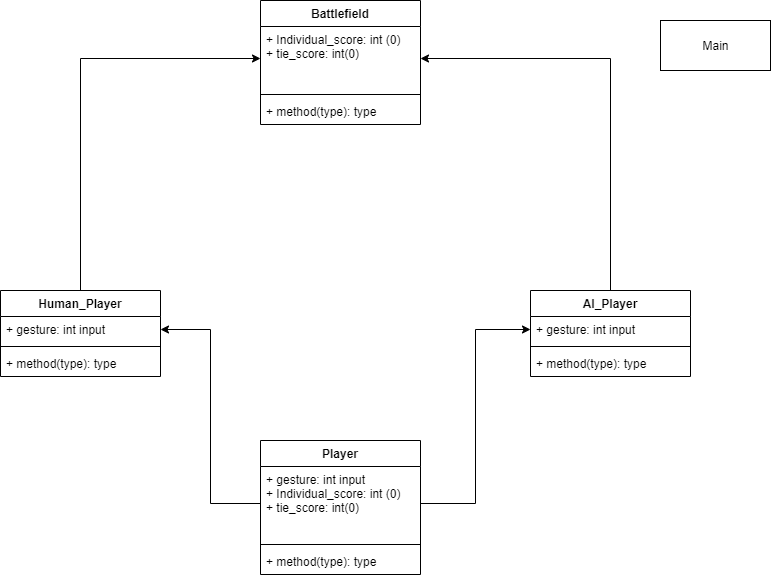

The diagram above was exported from draw.io. Its source (the exported page's mxGraphModel, read from the mxfile embedded in the PNG):
<mxGraphModel dx="1126" dy="790" grid="1" gridSize="10" guides="1" tooltips="1" connect="1" arrows="1" fold="1" page="1" pageScale="1" pageWidth="850" pageHeight="1100" math="0" shadow="0">
  <root>
    <mxCell id="0" />
    <mxCell id="1" parent="0" />
    <mxCell id="2" value="Main&lt;br&gt;" style="html=1;" vertex="1" parent="1">
      <mxGeometry x="740" y="100" width="110" height="50" as="geometry" />
    </mxCell>
    <mxCell id="3" value="Player" style="swimlane;fontStyle=1;align=center;verticalAlign=top;childLayout=stackLayout;horizontal=1;startSize=26;horizontalStack=0;resizeParent=1;resizeParentMax=0;resizeLast=0;collapsible=1;marginBottom=0;" vertex="1" parent="1">
      <mxGeometry x="340" y="520" width="160" height="134" as="geometry" />
    </mxCell>
    <mxCell id="4" value="+ gesture: int input&#10;+ Individual_score: int (0)&#10;+ tie_score: int(0)&#10;" style="text;strokeColor=none;fillColor=none;align=left;verticalAlign=top;spacingLeft=4;spacingRight=4;overflow=hidden;rotatable=0;points=[[0,0.5],[1,0.5]];portConstraint=eastwest;" vertex="1" parent="3">
      <mxGeometry y="26" width="160" height="74" as="geometry" />
    </mxCell>
    <mxCell id="5" value="" style="line;strokeWidth=1;fillColor=none;align=left;verticalAlign=middle;spacingTop=-1;spacingLeft=3;spacingRight=3;rotatable=0;labelPosition=right;points=[];portConstraint=eastwest;" vertex="1" parent="3">
      <mxGeometry y="100" width="160" height="8" as="geometry" />
    </mxCell>
    <mxCell id="6" value="+ method(type): type" style="text;strokeColor=none;fillColor=none;align=left;verticalAlign=top;spacingLeft=4;spacingRight=4;overflow=hidden;rotatable=0;points=[[0,0.5],[1,0.5]];portConstraint=eastwest;" vertex="1" parent="3">
      <mxGeometry y="108" width="160" height="26" as="geometry" />
    </mxCell>
    <mxCell id="7" value="Battlefield" style="swimlane;fontStyle=1;align=center;verticalAlign=top;childLayout=stackLayout;horizontal=1;startSize=26;horizontalStack=0;resizeParent=1;resizeParentMax=0;resizeLast=0;collapsible=1;marginBottom=0;" vertex="1" parent="1">
      <mxGeometry x="340" y="80" width="160" height="124" as="geometry" />
    </mxCell>
    <mxCell id="8" value="+ Individual_score: int (0)&#10;+ tie_score: int(0)" style="text;strokeColor=none;fillColor=none;align=left;verticalAlign=top;spacingLeft=4;spacingRight=4;overflow=hidden;rotatable=0;points=[[0,0.5],[1,0.5]];portConstraint=eastwest;" vertex="1" parent="7">
      <mxGeometry y="26" width="160" height="64" as="geometry" />
    </mxCell>
    <mxCell id="9" value="" style="line;strokeWidth=1;fillColor=none;align=left;verticalAlign=middle;spacingTop=-1;spacingLeft=3;spacingRight=3;rotatable=0;labelPosition=right;points=[];portConstraint=eastwest;" vertex="1" parent="7">
      <mxGeometry y="90" width="160" height="8" as="geometry" />
    </mxCell>
    <mxCell id="10" value="+ method(type): type" style="text;strokeColor=none;fillColor=none;align=left;verticalAlign=top;spacingLeft=4;spacingRight=4;overflow=hidden;rotatable=0;points=[[0,0.5],[1,0.5]];portConstraint=eastwest;" vertex="1" parent="7">
      <mxGeometry y="98" width="160" height="26" as="geometry" />
    </mxCell>
    <mxCell id="22" style="edgeStyle=orthogonalEdgeStyle;rounded=0;orthogonalLoop=1;jettySize=auto;html=1;exitX=0.5;exitY=0;exitDx=0;exitDy=0;entryX=0;entryY=0.5;entryDx=0;entryDy=0;" edge="1" parent="1" source="11" target="8">
      <mxGeometry relative="1" as="geometry" />
    </mxCell>
    <mxCell id="11" value="Human_Player" style="swimlane;fontStyle=1;align=center;verticalAlign=top;childLayout=stackLayout;horizontal=1;startSize=26;horizontalStack=0;resizeParent=1;resizeParentMax=0;resizeLast=0;collapsible=1;marginBottom=0;" vertex="1" parent="1">
      <mxGeometry x="80" y="370" width="160" height="86" as="geometry" />
    </mxCell>
    <mxCell id="12" value="+ gesture: int input" style="text;strokeColor=none;fillColor=none;align=left;verticalAlign=top;spacingLeft=4;spacingRight=4;overflow=hidden;rotatable=0;points=[[0,0.5],[1,0.5]];portConstraint=eastwest;" vertex="1" parent="11">
      <mxGeometry y="26" width="160" height="26" as="geometry" />
    </mxCell>
    <mxCell id="13" value="" style="line;strokeWidth=1;fillColor=none;align=left;verticalAlign=middle;spacingTop=-1;spacingLeft=3;spacingRight=3;rotatable=0;labelPosition=right;points=[];portConstraint=eastwest;" vertex="1" parent="11">
      <mxGeometry y="52" width="160" height="8" as="geometry" />
    </mxCell>
    <mxCell id="14" value="+ method(type): type" style="text;strokeColor=none;fillColor=none;align=left;verticalAlign=top;spacingLeft=4;spacingRight=4;overflow=hidden;rotatable=0;points=[[0,0.5],[1,0.5]];portConstraint=eastwest;" vertex="1" parent="11">
      <mxGeometry y="60" width="160" height="26" as="geometry" />
    </mxCell>
    <mxCell id="21" style="edgeStyle=orthogonalEdgeStyle;rounded=0;orthogonalLoop=1;jettySize=auto;html=1;exitX=0.5;exitY=0;exitDx=0;exitDy=0;entryX=1;entryY=0.5;entryDx=0;entryDy=0;" edge="1" parent="1" source="15" target="8">
      <mxGeometry relative="1" as="geometry" />
    </mxCell>
    <mxCell id="15" value="AI_Player" style="swimlane;fontStyle=1;align=center;verticalAlign=top;childLayout=stackLayout;horizontal=1;startSize=26;horizontalStack=0;resizeParent=1;resizeParentMax=0;resizeLast=0;collapsible=1;marginBottom=0;" vertex="1" parent="1">
      <mxGeometry x="610" y="370" width="160" height="86" as="geometry" />
    </mxCell>
    <mxCell id="16" value="+ gesture: int input" style="text;strokeColor=none;fillColor=none;align=left;verticalAlign=top;spacingLeft=4;spacingRight=4;overflow=hidden;rotatable=0;points=[[0,0.5],[1,0.5]];portConstraint=eastwest;" vertex="1" parent="15">
      <mxGeometry y="26" width="160" height="26" as="geometry" />
    </mxCell>
    <mxCell id="17" value="" style="line;strokeWidth=1;fillColor=none;align=left;verticalAlign=middle;spacingTop=-1;spacingLeft=3;spacingRight=3;rotatable=0;labelPosition=right;points=[];portConstraint=eastwest;" vertex="1" parent="15">
      <mxGeometry y="52" width="160" height="8" as="geometry" />
    </mxCell>
    <mxCell id="18" value="+ method(type): type" style="text;strokeColor=none;fillColor=none;align=left;verticalAlign=top;spacingLeft=4;spacingRight=4;overflow=hidden;rotatable=0;points=[[0,0.5],[1,0.5]];portConstraint=eastwest;" vertex="1" parent="15">
      <mxGeometry y="60" width="160" height="26" as="geometry" />
    </mxCell>
    <mxCell id="19" style="edgeStyle=orthogonalEdgeStyle;rounded=0;orthogonalLoop=1;jettySize=auto;html=1;exitX=0;exitY=0.5;exitDx=0;exitDy=0;entryX=1;entryY=0.5;entryDx=0;entryDy=0;" edge="1" parent="1" source="4" target="12">
      <mxGeometry relative="1" as="geometry" />
    </mxCell>
    <mxCell id="20" style="edgeStyle=orthogonalEdgeStyle;rounded=0;orthogonalLoop=1;jettySize=auto;html=1;exitX=1;exitY=0.5;exitDx=0;exitDy=0;entryX=0;entryY=0.5;entryDx=0;entryDy=0;" edge="1" parent="1" source="4" target="16">
      <mxGeometry relative="1" as="geometry" />
    </mxCell>
  </root>
</mxGraphModel>